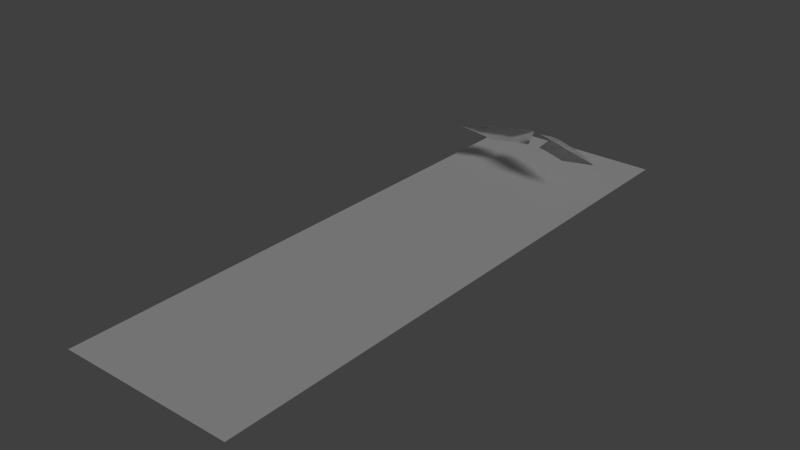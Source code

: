 # Source: Blue_Sword_stage3.blend  (saved by Blender 2.73.0; exported with 4.5.12 LTS)
import bpy
from mathutils import Matrix  # noqa: F401  (used for matrix-valued properties, if any)

bpy.ops.wm.read_factory_settings(use_empty=True)
scene = bpy.context.scene
scene.name = 'Scene'

# ---- collections
col_collection_1 = bpy.data.collections.new('Collection 1'); scene.collection.children.link(col_collection_1)

# ---- materials (node trees are filled in below, after node groups)
mat_material_001 = bpy.data.materials.new('Material.001')
mat_material_001.alpha_threshold = 0.0
mat_material_001.use_transparent_shadow = False
mat_material_001.roughness = 0.5

# ---- material node trees

# ---- world
world_world = bpy.data.worlds.new('World'); scene.world = world_world
world_world.color = (0.05088, 0.05088, 0.05088)
world_world.use_sun_shadow = False
world_world.sun_shadow_jitter_overblur = 0.0
world_world.cycles.sampling_method = 'MANUAL'
world_world.cycles.sample_map_resolution = 256

# ---- lights
light_sun = bpy.data.lights.new('Sun', 'SUN')
light_sun.transmission_factor = 0.0
light_sun.angle = 0.1993
light_sun.energy = 1.0
light_sun.shadow_buffer_clip_start = 0.5
light_sun.shadow_soft_size = 0.1
light_sun.shadow_cascade_max_distance = 1000.0
light_sun.cycles.use_multiple_importance_sampling = False

# ---- meshes
me_cube_002 = bpy.data.meshes.new('Cube.002')
me_cube_002.from_pydata([(0.01721, 5.204, 0.2), (-1.534, -2.291, 2.444e-06), (-1.617, -2.243, 2.444e-06), (-1.696, -2.197, 2.444e-06), (-1.778, -2.149, 2.444e-06), (-0.8114, -3.675, 2.444e-06), (-0.8018, -3.605, 2.444e-06), (-0.7986, -3.53, 2.444e-06), (-0.7951, -3.45, 2.444e-06), (-0.7899, -3.374, 2.444e-06), (-0.7837, -3.285, 2.444e-06), (-0.778, -3.183, 2.444e-06), (-0.7704, -3.073, 2.444e-06), (-0.763, -2.96, 2.444e-06), (-0.771, -2.868, 2.444e-06), (-0.7992, -2.793, 2.444e-06), (-0.8432, -2.719, 2.444e-06), (-0.8946, -2.648, 2.444e-06), (-0.9511, -2.59, 2.444e-06), (-1.018, -2.545, 2.444e-06), (-1.096, -2.507, 2.444e-06), (-1.182, -2.466, 2.444e-06), (-1.268, -2.423, 2.444e-06), (-1.358, -2.38, 2.444e-06), (-1.449, -2.337, 2.444e-06), (-0.04737, 5.394, 0.2), (-0.1185, 5.62, 0.2), (-0.1782, 5.836, 0.2), (-0.2253, 5.996, 0.1333), (-0.2724, 6.157, 0.06667), (-0.3195, 6.317, 2.444e-06), (-0.4901, 6.275, 2.444e-06), (-0.6654, 6.216, 2.444e-06), (-0.8619, 6.127, 2.444e-06), (-1.046, 6.051, 2.444e-06), (-1.213, 5.97, 2.444e-06), (-1.366, 5.885, 2.444e-06), (-1.509, 5.807, 2.444e-06), (-1.639, 5.73, 2.444e-06), (-1.761, 5.646, 2.444e-06), (-1.89, 5.561, 2.444e-06), (-2.027, 5.478, 2.444e-06), (-2.112, 5.419, 0.003393), (-2.211, 5.364, 0.003393), (-2.079, 5.317, 2.444e-06), (-1.928, 5.263, 2.444e-06), (-1.754, 5.198, 2.444e-06), (-1.616, 5.151, 2.444e-06), (-1.49, 5.099, 2.444e-06), (-1.367, 5.046, 2.444e-06), (-1.249, 4.989, 2.444e-06), (-1.137, 4.921, 2.444e-06), (-1.035, 4.834, 2.444e-06), (-0.9559, 4.721, 2.444e-06), (-0.9153, 4.583, 2.444e-06), (-0.9138, 4.423, 2.444e-06), (-0.9359, 4.233, 2.444e-06), (-0.9565, 4.003, 2.444e-06), (-0.9648, 3.748, 2.444e-06), (-0.9765, 3.515, 2.444e-06), (-0.995, 3.324, 2.444e-06), (-1.01, 3.161, 2.444e-06), (-1.015, 3.006, 2.444e-06), (-1.017, 2.849, 2.444e-06), (-1.032, 2.684, 2.444e-06), (-1.04, 2.515, 2.444e-06), (-1.057, 2.337, 2.444e-06), (-1.063, 2.15, 2.444e-06), (-1.064, 1.959, 2.444e-06), (-1.075, 1.756, 2.444e-06), (-1.086, 1.537, 2.444e-06), (-1.098, 1.315, 2.444e-06), (-1.11, 1.109, 2.444e-06), (-1.124, 0.9067, 2.444e-06), (-1.139, 0.6944, 2.444e-06), (-1.152, 0.4826, 2.444e-06), (-1.16, 0.2735, 2.444e-06), (-1.166, 0.05229, 2.444e-06), (-1.176, -0.178, 2.444e-06), (-1.191, -0.3966, 2.444e-06), (-1.206, -0.5999, 2.444e-06), (-1.219, -0.7991, 2.444e-06), (-1.231, -0.9912, 2.444e-06), (-1.252, -1.166, 2.444e-06), (-1.294, -1.326, 2.444e-06), (-1.362, -1.472, 2.444e-06), (-1.446, -1.595, 2.444e-06), (-1.534, -1.698, 2.444e-06), (-1.626, -1.799, 2.444e-06), (-1.718, -1.904, 2.444e-06), (-1.801, -2.006, 2.444e-06), (-1.872, -2.098, 2.444e-06), (-0.2934, 5.801, 0.2), (-0.4342, 5.759, 0.2), (-0.5752, 5.708, 0.2), (-0.7155, 5.656, 0.2), (-0.8545, 5.6, 0.2), (-0.9922, 5.541, 0.2), (-1.157, 5.47, 0.2), (-1.289, 5.457, 0.175), (-1.421, 5.444, 0.15), (-1.553, 5.43, 0.125), (-1.685, 5.417, 0.1), (-1.817, 5.404, 0.075), (-1.949, 5.39, 0.05), (-2.079, 5.377, 0.02839), (-1.064, 5.405, 0.2), (-0.9419, 5.337, 0.2), (-0.8187, 5.245, 0.2), (-0.7001, 5.153, 0.2), (-0.5873, 5.069, 0.2), (-0.4815, 4.977, 0.2), (-0.3953, 4.866, 0.2), (-0.349, 4.734, 0.2), (-0.3372, 4.594, 0.2), (-0.3468, 4.454, 0.2), (-0.3565, 4.314, 0.2), (-0.3661, 4.174, 0.2), (-0.3757, 4.034, 0.2), (-0.3854, 3.894, 0.2), (-0.395, 3.754, 0.2), (-0.4046, 3.614, 0.2), (-0.4143, 3.474, 0.2), (-0.4239, 3.334, 0.2), (-0.4335, 3.195, 0.2), (-0.4432, 3.055, 0.2), (-0.4528, 2.915, 0.2), (-0.4624, 2.775, 0.2), (-0.4761, 2.544, 0.2), (-0.4682, 2.681, 0.2), (-0.482, 2.406, 0.2), (-0.4865, 2.268, 0.2), (-0.4907, 2.131, 0.2), (-0.4963, 1.993, 0.2), (-0.503, 1.855, 0.2), (-0.5083, 1.718, 0.2), (-0.5122, 1.58, 0.2), (-0.517, 1.442, 0.2), (-0.5238, 1.305, 0.2), (-0.5302, 1.167, 0.2), (-0.5337, 1.03, 0.2), (-0.5371, 0.8918, 0.2), (-0.5448, 0.7543, 0.2), (-0.5558, 0.617, 0.2), (-0.5642, 0.4795, 0.2), (-0.569, 0.3419, 0.2), (-0.5758, 0.2044, 0.2), (-0.5872, 0.06711, 0.2), (-0.5982, -0.07018, 0.2), (-0.6054, -0.2077, 0.2), (-0.6112, -0.3454, 0.2), (-0.619, -0.4829, 0.2), (-0.6284, -0.6203, 0.2), (-0.6396, -0.7578, 0.2), (-0.6518, -0.8949, 0.2), (-0.66, -1.032, 0.2), (-0.6616, -1.17, 0.2), (-0.6679, -1.309, 0.2), (-0.7005, -1.441, 0.2), (-0.7707, -1.557, 0.2), (-0.8685, -1.655, 0.2), (-0.9757, -1.744, 0.2), (-1.083, -1.83, 0.2), (-1.19, -1.916, 0.2), (-1.287, -1.942, 0.1714), (-1.384, -1.968, 0.1429), (-1.482, -1.994, 0.1143), (-1.579, -2.02, 0.08572), (-1.677, -2.046, 0.05715), (-1.774, -2.072, 0.02857), (-1.103, -1.987, 0.2), (-1.036, -2.051, 0.2), (-0.9655, -2.112, 0.2), (-0.8941, -2.171, 0.2), (-0.8226, -2.231, 0.2), (-0.7507, -2.289, 0.2), (-0.6768, -2.344, 0.2), (-0.6023, -2.398, 0.2), (-0.5302, -2.455, 0.2), (-0.4595, -2.515, 0.2), (-0.3865, -2.576, 0.2), (-0.3166, -2.639, 0.2), (-0.2657, -2.712, 0.2), (-0.2461, -2.8, 0.1961), (-0.2406, -2.892, 0.1804), (-0.2388, -2.985, 0.1601), (-0.238, -3.079, 0.1375), (-0.2371, -3.171, 0.1165), (-0.2408, -3.265, 0.09669), (-0.2555, -3.357, 0.07612), (-0.2858, -3.443, 0.05523), (-0.3344, -3.522, 0.03633), (-0.3998, -3.589, 0.02174), (-0.4746, -3.64, 0.01269), (-0.5581, -3.672, 0.008086), (-0.6599, -3.684, 0.005513), (-0.7523, -3.682, 0.002899), (0.0, -0.06612, 0.2), (-0.01808, -0.1457, 0.2), (-0.03776, -0.2256, 0.2), (-0.06199, -0.3059, 0.2), (-0.08574, -0.3863, 0.2), (-0.1102, -0.4664, 0.2), (-0.1359, -0.5462, 0.2), (-0.1618, -0.626, 0.2), (-0.1857, -0.7063, 0.2), (-0.2058, -0.7877, 0.2), (-0.2224, -0.8699, 0.2), (-0.2368, -0.9525, 0.2), (-0.2499, -1.035, 0.2), (-0.2623, -1.118, 0.2), (-0.2748, -1.201, 0.2), (-0.2874, -1.284, 0.2), (-0.2991, -1.367, 0.2), (-0.31, -1.45, 0.2), (-0.325, -1.533, 0.2), (-0.3408, -1.616, 0.2), (-0.3541, -1.698, 0.2), (-0.3668, -1.782, 0.2), (-0.3786, -1.864, 0.2), (-0.3912, -1.946, 0.2), (-0.4059, -2.027, 0.2), (-0.3472, -2.09, 0.2), (-0.2865, -2.154, 0.2), (-0.2375, -2.207, 0.2), (-0.1773, -2.284, 0.2), (-0.1156, -2.341, 0.2), (-0.05491, -2.399, 0.2), (0.0, -2.455, 0.2), (0.001551, -2.508, 0.2), (0.001551, -2.552, 0.2), (0.001551, -2.596, 0.2), (0.001551, -2.641, 0.2), (0.001551, -2.686, 0.2), (0.001551, -2.73, 0.2), (0.001551, -2.775, 0.2), (0.001551, -2.817, 0.2), (0.001551, -2.864, 0.2), (-0.04973, -2.86, 0.2), (-0.09294, -2.858, 0.2), (-0.1241, -2.86, 0.2), (-0.1534, -2.86, 0.2), (-0.1949, -2.862, 0.2), (-0.2278, -2.862, 0.2), (-0.2415, -2.859, 0.1873), (0.01721, 5.13, 0.2), (0.01721, 5.056, 0.2), (0.01721, 4.983, 0.2), (0.01721, 4.909, 0.2), (0.01721, 4.835, 0.2), (0.01721, 4.761, 0.2), (0.01721, 4.687, 0.2), (0.01721, 4.613, 0.2), (0.01721, 4.539, 0.2), (0.01721, 4.464, 0.2), (0.01721, 4.39, 0.2), (0.01721, 4.316, 0.2), (0.01721, 4.242, 0.2), (0.01721, 4.168, 0.2), (0.01721, 4.094, 0.2), (0.01721, 4.02, 0.2), (0.01721, 3.946, 0.2), (0.01721, 3.872, 0.2), (0.01721, 3.798, 0.2), (0.01721, 3.724, 0.2), (0.01721, 3.65, 0.2), (0.01721, 3.576, 0.2), (0.01721, 3.502, 0.2), (0.01721, 3.428, 0.2), (0.01721, 3.354, 0.2), (0.01721, 3.28, 0.2), (0.01721, 3.206, 0.2), (0.01721, 3.132, 0.2), (0.01721, 3.058, 0.2), (0.01721, 2.984, 0.2), (0.01721, 2.91, 0.2), (0.01721, 2.837, 0.2), (0.01721, 2.764, 0.2), (0.01721, 2.69, 0.2), (0.01721, 2.616, 0.2), (0.01721, 2.542, 0.2), (0.01721, 2.468, 0.2), (0.01721, 2.394, 0.2), (0.01721, 2.32, 0.2), (0.01721, 2.246, 0.2), (0.01721, 2.172, 0.2), (0.01721, 2.098, 0.2), (0.01721, 2.024, 0.2), (0.01721, 1.95, 0.2), (0.01721, 1.876, 0.2), (0.01721, 1.802, 0.2), (0.01721, 1.728, 0.2), (0.01721, 1.654, 0.2), (0.01721, 1.58, 0.2), (0.01721, 1.506, 0.2), (0.01721, 1.432, 0.2), (0.01721, 1.359, 0.2), (0.01721, 1.285, 0.2), (0.01721, 1.211, 0.2), (0.01721, 1.137, 0.2), (0.01721, 1.063, 0.2), (0.01721, 0.9892, 0.2), (0.01721, 0.9152, 0.2), (0.01721, 0.8413, 0.2), (0.01721, 0.7674, 0.2), (0.01721, 0.6934, 0.2), (0.01721, 0.6194, 0.2), (0.01721, 0.5454, 0.2), (0.01721, 0.4716, 0.2), (0.01721, 0.3975, 0.2), (0.01721, 0.3236, 0.2), (0.01721, 0.25, 0.2), (0.01721, 0.1762, 0.2), (0.01721, 0.1023, 0.2), (0.01721, 0.02847, 0.2), (0.01721, -0.04551, 0.2)], [(2, 1), (3, 2), (4, 3), (91, 4), (6, 5), (7, 6), (8, 7), (9, 8), (10, 9), (11, 10), (12, 11), (13, 12), (14, 13), (15, 14), (16, 15), (17, 16), (18, 17), (19, 18), (20, 19), (21, 20), (22, 21), (23, 22), (24, 23), (1, 24), (0, 25), (25, 26), (26, 27), (43, 44), (44, 45), (45, 46), (46, 47), (47, 48), (48, 49), (49, 50), (50, 51), (51, 52), (52, 53), (53, 54), (54, 55), (55, 56), (56, 57), (57, 58), (58, 59), (59, 60), (60, 61), (61, 62), (62, 63), (63, 64), (64, 65), (65, 66), (66, 67), (67, 68), (68, 69), (69, 70), (70, 71), (71, 72), (72, 73), (73, 74), (74, 75), (75, 76), (76, 77), (77, 78), (78, 79), (79, 80), (80, 81), (81, 82), (82, 83), (83, 84), (84, 85), (85, 86), (86, 87), (87, 88), (88, 89), (89, 90), (90, 91), (98, 106), (106, 107), (107, 108), (108, 109), (109, 110), (110, 111), (111, 112), (112, 113), (113, 114), (114, 115), (115, 116), (116, 117), (117, 118), (118, 119), (119, 120), (120, 121), (121, 122), (122, 123), (123, 124), (124, 125), (125, 126), (126, 127), (128, 130), (129, 128), (130, 131), (131, 132), (132, 133), (133, 134), (134, 135), (135, 136), (136, 137), (137, 138), (138, 139), (139, 140), (140, 141), (141, 142), (142, 143), (143, 144), (144, 145), (145, 146), (146, 147), (147, 148), (148, 149), (149, 150), (150, 151), (151, 152), (152, 153), (153, 154), (154, 155), (155, 156), (156, 157), (157, 158), (158, 159), (159, 160), (160, 161), (161, 162), (162, 163), (127, 129), (163, 164), (164, 165), (165, 166), (166, 167), (167, 168), (168, 169), (91, 169), (163, 170), (170, 171), (171, 172), (172, 173), (173, 174), (174, 175), (175, 176), (176, 177), (177, 178), (178, 179), (179, 180), (180, 181), (181, 182), (182, 183), (183, 244), (184, 185), (185, 186), (186, 187), (187, 188), (188, 189), (189, 190), (190, 191), (191, 192), (192, 193), (193, 194), (194, 195), (195, 196), (5, 196), (197, 198), (198, 199), (199, 200), (200, 201), (201, 202), (202, 203), (203, 204), (204, 205), (205, 206), (206, 207), (207, 208), (208, 209), (209, 210), (210, 211), (211, 212), (212, 213), (213, 214), (214, 215), (215, 216), (216, 217), (217, 218), (218, 219), (219, 220), (220, 221), (221, 222), (222, 223), (223, 224), (224, 225), (225, 226), (226, 227), (227, 228), (228, 229), (229, 230), (230, 231), (231, 232), (232, 233), (233, 234), (234, 235), (235, 236), (236, 237), (237, 238), (238, 239), (239, 240), (240, 241), (241, 242), (242, 243), (243, 244), (184, 244), (245, 0), (246, 245), (247, 246), (248, 247), (249, 248), (250, 249), (251, 250), (252, 251), (253, 252), (254, 253), (255, 254), (256, 255), (257, 256), (258, 257), (259, 258), (260, 259), (261, 260), (262, 261), (263, 262), (264, 263), (265, 264), (266, 265), (267, 266), (268, 267), (269, 268), (270, 269), (271, 270), (272, 271), (273, 272), (274, 273), (275, 274), (276, 275), (277, 276), (278, 277), (279, 278), (280, 279), (281, 280), (282, 281), (283, 282), (284, 283), (285, 284), (286, 285), (287, 286), (288, 287), (289, 288), (290, 289), (291, 290), (292, 291), (293, 292), (294, 293), (295, 294), (296, 295), (297, 296), (298, 297), (299, 298), (300, 299), (301, 300), (302, 301), (303, 302), (304, 303), (305, 304), (306, 305), (307, 306), (308, 307), (309, 308), (310, 309), (311, 310), (312, 311), (313, 312), (314, 313), (315, 314)], [(28, 92, 27), (29, 92, 28), (30, 92, 29), (31, 92, 30), (92, 31, 93), (31, 32, 93), (93, 32, 94), (32, 33, 94), (94, 33, 95), (33, 34, 95), (95, 34, 96), (34, 35, 96), (96, 35, 97), (35, 36, 97), (97, 36, 98), (99, 98, 36), (100, 99, 36), (36, 37, 100), (38, 100, 37), (100, 38, 101), (38, 39, 101), (101, 39, 102), (39, 40, 102), (102, 40, 103), (40, 41, 103), (103, 41, 104), (105, 104, 41), (41, 42, 105), (43, 105, 42)])
me_cube_002.use_remesh_preserve_volume = False
me_cube_002.use_remesh_preserve_attributes = False
me_cube_002.use_mirror_vertex_groups = False
me_cube_002.update()
me_plane_001 = bpy.data.meshes.new('Plane.001')
me_plane_001.from_pydata([(-1.0, -1.0, 0.0), (1.0, -1.0, 0.0), (-1.0, 1.0, 0.0), (1.0, 1.0, 0.0)], [], [(0, 1, 3, 2)])
_uv = me_plane_001.uv_layers.new(name='UVMap')
_uv.uv.foreach_set('vector', [0.0001, 9.998e-05, 0.9999, 9.998e-05, 0.9999, 0.9999, 9.998e-05, 0.9999])
me_plane_001.materials.append(mat_material_001)
me_plane_001.use_remesh_preserve_volume = False
me_plane_001.use_remesh_preserve_attributes = False
me_plane_001.use_mirror_vertex_groups = False
me_plane_001.update()

# ---- objects
ob_sun = bpy.data.objects.new('Sun', light_sun)
ob_cube = bpy.data.objects.new('Cube', me_cube_002)
ob_plane = bpy.data.objects.new('Plane', me_plane_001)

# ---- transforms, parenting, visibility, modifiers, constraints
ob_sun.location = (1.153, 5.968, 9.292)
ob_sun.rotation_euler = (0.9864, 0.3746, 1.333)
ob_sun.lineart.crease_threshold = 0.0
ob_cube.location = (0.0, 0.0, 0.0)
ob_cube.lineart.crease_threshold = 0.0
_m = ob_cube.modifiers.new('Mirror.001', 'MIRROR')
_m.use_axis = (True, False, True)
_m = ob_cube.modifiers.new('Mirror', 'MIRROR')
ob_plane.location = (0.0, 8.551e-05, -0.9646)
ob_plane.rotation_euler = (0.0, -0.0, 3.142)
ob_plane.scale = (-2.417, -7.973, -0.007235)
ob_plane.lineart.crease_threshold = 0.0

# ---- collection membership
col_collection_1.objects.link(ob_sun)
col_collection_1.objects.link(ob_cube)
col_collection_1.objects.link(ob_plane)

# ---- scene / render settings (as saved in the file)
scene.frame_start = 1; scene.frame_end = 250; scene.frame_set(3)
scene.render.engine = 'BLENDER_EEVEE_NEXT'
scene.render.resolution_percentage = 50
scene.render.dither_intensity = 0.0
scene.cycles.use_denoising = False
scene.cycles.samples = 10
scene.cycles.sampling_pattern = 'TABULATED_SOBOL'
scene.cycles.light_sampling_threshold = 0.0
scene.cycles.use_adaptive_sampling = False
scene.cycles.use_light_tree = False
scene.cycles.blur_glossy = 0.0
scene.cycles.pixel_filter_type = 'GAUSSIAN'
scene.cycles.sample_clamp_indirect = 0.0
scene.view_settings.view_transform = 'Standard'
bpy.context.view_layer.update()

# ---- added for rendering (the .blend has no active camera): camera
cam_auto = bpy.data.cameras.new('AutoCamera')
cam_auto.lens = 50.0
cam_auto.sensor_width = 36.0
cam_auto.clip_end = 1000.0
ob_auto_camera = bpy.data.objects.new('AutoCamera', cam_auto)
scene.collection.objects.link(ob_auto_camera)
ob_auto_camera.location = (15.4545, -18.5453, 11.9813)
ob_auto_camera.rotation_euler = (1.09748, -7.21219e-08, 0.694738)
scene.camera = ob_auto_camera
bpy.context.view_layer.update()
